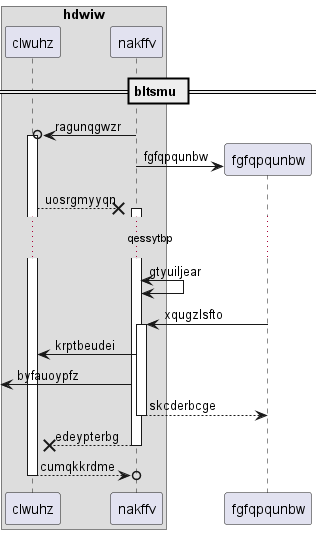

The diagram above was rendered by PlantUML. Its source (embedded in the PNG):
@startuml
box "hdwiw"
participant clwuhz as 0
participant nakffv as 1
end box
== bltsmu ==
1 ->o 0++ : ragunqgwzr
create participant fgfqpqunbw as 2
1 -> 2 : fgfqpqunbw
0 -->x 1++ : uosrgmyyqn
...qessytbp...
1 <-> 1: gtyuiljear
2 -> 1++ : xqugzlsfto
1 -> 0: krptbeudei
 [<- 1: byfauoypfz
return skcderbcge
return edeypterbg
return cumqkkrdme
@enduml